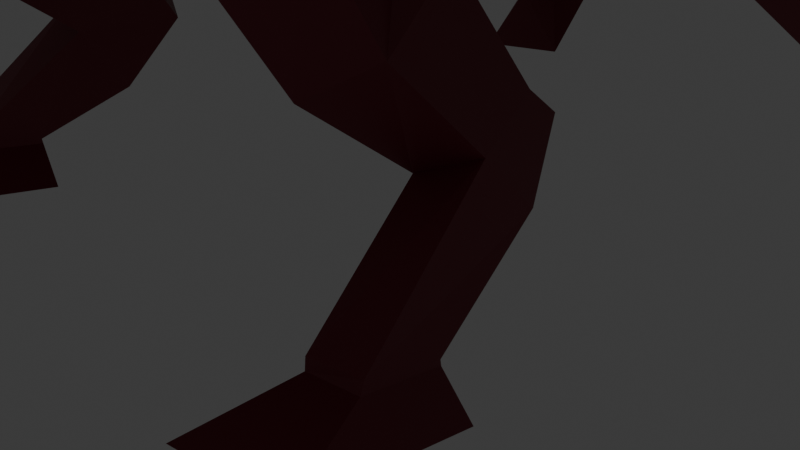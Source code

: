 # Source: fixed_dragon_F458_.blend  (saved by Blender 4.4.32; exported with 4.5.12 LTS)
import bpy
from mathutils import Matrix  # noqa: F401  (used for matrix-valued properties, if any)

bpy.ops.wm.read_factory_settings(use_empty=True)
scene = bpy.context.scene
scene.name = 'Scene'

# ---- collections
col_collection = bpy.data.collections.new('Collection'); scene.collection.children.link(col_collection)

# ---- materials (node trees are filled in below, after node groups)
mat_material_001 = bpy.data.materials.new('Material.001')

# ---- material node trees
mat_material_001.use_nodes = True; mat_material_001.node_tree.nodes.clear()
_N = mat_material_001.node_tree.nodes; _L = mat_material_001.node_tree.links
n0 = _N.new('ShaderNodeBsdfPrincipled'); n0.name = 'Principled BSDF'; n0.location = (10, 300)
n0.inputs[0].default_value = (0.2211, 0.02281, 0.03953, 1.0)
n1 = _N.new('ShaderNodeOutputMaterial'); n1.name = 'Material Output'; n1.location = (300, 300)
_L.new(n0.outputs[0], n1.inputs[0])
n1.is_active_output = True

# ---- world
world_world = bpy.data.worlds.new('World'); scene.world = world_world
world_world.use_nodes = True; world_world.node_tree.nodes.clear()
_N = world_world.node_tree.nodes; _L = world_world.node_tree.links
n0 = _N.new('ShaderNodeOutputWorld'); n0.name = 'World Output'; n0.location = (300, 300)
n1 = _N.new('ShaderNodeBackground'); n1.name = 'Background'; n1.location = (10, 300)
n1.inputs[0].default_value = (0.05088, 0.05088, 0.05088, 1.0)
_L.new(n1.outputs[0], n0.inputs[0])
n0.is_active_output = True
world_world.color = (0.05088, 0.05088, 0.05088)
world_world.sun_shadow_jitter_overblur = 0.0

# ---- cameras
cam_camera = bpy.data.cameras.new('Camera')
cam_camera.clip_end = 100.0
cam_camera.ortho_scale = 7.314

# ---- lights
light_light = bpy.data.lights.new('Light', 'POINT')
light_light.energy = 1000.0
light_light.shadow_soft_size = 0.1

# ---- meshes
me_cube_001 = bpy.data.meshes.new('Cube.001')
me_cube_001.from_pydata([(1.061, -1.353, -1.202), (1.061, -1.16, 1.076), (1.061, 1.024, -1.215), (1.061, 0.9911, 1.081), (0.0, 1.06, -1.476), (0.0, 0.969, 1.251), (0.0, -1.368, -1.464), (0.0, -1.201, 1.242), (0.0, 1.781, 1.469), (1.061, 1.779, 1.298), (1.061, 1.723, -0.9947), (0.0, 1.723, -0.9947), (0.0, 3.726, 0.7549), (0.8651, 3.666, 0.6), (0.8651, 3.219, -0.6857), (0.0, 3.219, -0.6857), (0.0, 5.254, -0.3559), (0.633, 5.194, -0.5106), (0.7699, 5.06, -1.562), (0.0, 5.06, -1.562), (0.0, 7.452, -1.177), (0.4947, 7.416, -1.342), (0.6315, 7.339, -1.945), (0.0, 7.339, -1.945), (0.0, 9.412, -1.845), (0.4728, 9.412, -1.845), (0.6096, 9.378, -2.31), (0.0, 9.378, -2.31), (0.0, 11.36, -2.344), (0.0, 11.36, -2.344), (0.0, 11.35, -2.523), (0.0, 11.35, -2.523), (0.9539, -1.736, 0.7051), (0.7661, -2.008, -1.148), (0.0, -2.147, -1.294), (0.0, -1.772, 0.8727), (0.8426, -2.835, 0.9125), (0.8595, -3.798, 0.193), (0.0, -4.027, 0.1081), (0.0, -2.713, 0.9757), (0.7078, -3.431, 1.12), (0.8193, -4.163, 0.5194), (0.0, -4.272, 0.2899), (0.0, -3.407, 1.12), (1.041, -3.285, -0.3503), (0.0, -3.3, -0.5775), (0.0, -2.409, 0.9287), (0.8964, -2.452, 0.7659), (0.6734, -4.107, 1.153), (0.754, -4.337, 0.5935), (0.0, -4.483, 0.3928), (0.0, -4.119, 1.194), (0.5842, -4.543, 1.16), (0.6229, -4.635, 0.6689), (0.0, -4.725, 0.4058), (0.0, -4.547, 1.268), (0.6749, -5.092, 1.12), (0.6901, -5.117, 0.6321), (0.0, -5.096, 0.3826), (0.0, -5.076, 1.24), (0.9078, -5.747, 1.369), (0.9078, -5.593, 0.2234), (0.0, -5.593, 0.2234), (0.0, -5.67, 1.512), (1.046, -6.231, 1.756), (1.097, -5.948, 0.1231), (0.0, -5.948, 0.1231), (0.0, -6.242, 1.94), (1.075, -6.703, 1.107), (1.014, -6.253, -0.02225), (0.0, -6.246, -0.02358), (0.0, -6.771, 1.326), (0.9463, -6.929, 0.6819), (0.8447, -6.724, -0.1769), (0.0, -6.72, -0.1777), (0.0, -7.076, 0.8075), (0.0, -8.292, 0.2471), (0.0, -8.197, -0.2599), (0.0, -7.902, -0.3031), (0.0, -8.042, 0.3437), (1.464, 1.007, -0.06711), (1.464, -1.256, -0.0632), (1.464, 1.751, 0.1515), (1.268, 3.442, -0.04282), (0.8254, 5.127, -1.036), (0.7174, 7.378, -1.644), (0.5916, 9.395, -2.077), (0.2964, 11.35, -2.434), (0.0, 11.35, -2.434), (1.29, -1.806, -0.1609), (1.148, -3.311, 0.5529), (1.073, -3.772, 0.8306), (1.253, -2.862, 0.2757), (0.9292, -4.205, 0.8971), (0.9039, -4.585, 0.9375), (0.9571, -5.096, 0.8842), (1.311, -5.685, 0.9337), (1.337, -6.077, 1.092), (1.131, -6.574, 0.7806), (1.142, -6.89, 0.4895), (0.2813, -8.297, 0.1223), (0.0, -8.369, 0.07893), (0.0, -7.134, -0.2272), (0.0, -7.35, 0.6322), (0.9237, -7.084, 0.6221), (0.8, -7.138, -0.2266), (1.116, -7.035, 0.4475), (0.9984, -6.774, 1.305), (0.8424, -7.08, 0.8083), (0.798, -7.354, 0.6328), (1.278, -6.459, 0.784), (1.247, -6.856, 0.4017), (1.202, -7.255, 0.31), (0.7897, -6.929, 0.6819), (0.9856, -6.89, 0.4895), (0.9188, -6.703, 1.107), (0.7671, -7.084, 0.6221), (0.9741, -6.574, 0.7806), (0.9591, -7.035, 0.4475), (1.381, -6.989, 2.411), (1.326, -6.868, 2.504), (1.482, -6.867, 2.465), (1.512, -6.966, 2.395), (2.27, -2.024, -1.294), (1.3, -2.308, -1.529), (1.731, -3.554, -1.019), (2.597, -3.064, -1.004), (2.535, -1.787, -1.362), (1.713, -1.836, -1.701), (2.328, -2.836, -2.221), (2.813, -2.554, -1.881), (2.608, -0.9529, -2.303), (2.071, -0.9844, -2.524), (2.31, -1.743, -2.875), (2.79, -1.558, -2.653), (2.579, -0.5884, -2.532), (2.084, -0.7811, -2.77), (2.302, -1.211, -3.482), (2.76, -0.9355, -3.151), (3.001, -2.724, -3.852), (2.521, -2.805, -3.87), (2.973, -1.999, -3.95), (2.514, -2.072, -3.957), (2.535, 1.889, -0.5869), (1.619, 1.806, -1.23), (1.538, 3.291, -0.8153), (2.181, 3.558, -0.5718), (2.88, 2.695, -1.462), (2.165, 2.63, -1.963), (2.102, 3.788, -1.64), (2.604, 3.997, -1.45), (3.028, 3.634, -2.158), (2.387, 3.703, -2.61), (2.331, 4.458, -1.975), (2.781, 4.587, -1.744), (3.205, 4.778, -2.591), (2.579, 5.038, -2.7), (2.384, 4.924, -2.177), (2.779, 4.962, -1.939), (2.986, 5.642, -2.267), (2.658, 5.722, -2.409), (2.455, 5.603, -2.204), (2.799, 5.598, -2.042), (3.236, 6.109, -2.858), (2.852, 6.252, -2.798), (3.145, 6.409, -2.448), (2.883, 6.474, -2.484), (3.386, 6.153, -3.224), (2.888, 6.209, -3.056), (3.269, 6.532, -2.689), (2.924, 6.525, -2.67), (3.734, 5.901, -4.068), (2.433, 5.857, -3.899), (3.598, 6.997, -2.573), (2.518, 6.974, -2.515), (1.082, -0.1696, -1.354), (1.082, -0.07842, 1.229), (0.0, -0.1145, 1.419), (0.0, -0.1572, -1.649), (1.538, -0.124, -0.06274), (1.533, 0.03351, 0.9023), (1.52, -0.607, 0.8257), (1.497, 0.5516, 0.9001), (1.51, 1.15, 0.9953), (1.57, 0.5425, 0.4913), (1.595, -0.671, 0.4157), (1.584, 1.12, 0.5857), (1.617, -0.009463, 0.4552), (1.652, 0.3833, 1.001), (1.913, -0.3594, 0.9849), (1.602, 1.097, 1.008), (1.62, 1.637, 1.103), (1.702, 1.074, 0.5406), (2.016, -0.4526, 0.4644), (1.721, 1.584, 0.634), (1.767, 0.3129, 0.4866), (2.445, 0.577, 1.197), (2.413, -0.6486, 1.05), (2.352, 1.767, 1.211), (2.387, 2.667, 1.368), (2.466, 1.72, 0.507), (2.533, -0.8216, 0.3419), (2.503, 2.571, 0.6618), (2.578, 0.4512, 0.4143), (3.523, 0.6139, 1.192), (3.486, -0.6349, 1.047), (3.378, 1.824, 1.22), (3.439, 2.742, 1.375), (3.233, 1.776, 0.5063), (3.351, -0.8115, 0.3281), (3.297, 2.644, 0.6586), (3.365, 0.4854, 0.3987), (4.668, -1.2, 1.028), (4.244, -1.5, 0.9842), (4.851, 0.3494, 1.064), (5.206, 1.469, 1.256), (4.633, 0.3357, 0.1895), (4.0, -1.676, 0.1037), (4.977, 1.391, 0.3784), (4.408, -1.309, 0.05255), (6.455, -1.473, 1.038), (5.916, -2.189, 0.9451), (6.687, 0.4945, 1.083), (7.138, 1.916, 1.327), (6.41, 0.4736, 0.004219), (5.606, -2.416, -0.1413), (6.847, 1.815, 0.2441), (6.124, -1.615, -0.1697), (8.648, -0.1445, 1.083), (8.116, -2.07, 0.8615), (8.876, 1.791, 1.164), (9.321, 3.194, 1.386), (8.604, 1.748, 0.3009), (7.811, -2.316, -0.01219), (9.034, 3.072, 0.5177), (8.321, -0.3092, 0.1179), (11.69, 0.5747, 1.688), (11.57, -1.508, 1.454), (11.5, 2.595, 1.838), (11.64, 4.129, 2.043), (11.25, 2.514, 0.7567), (11.33, -1.864, 0.9012), (11.4, 3.963, 0.9543), (11.41, 0.3524, 0.5429), (3.01, -2.754, -3.955), (2.534, -2.813, -3.974), (2.973, -1.985, -4.005), (2.514, -2.059, -4.006), (3.243, -1.896, -4.376), (2.285, -3.703, -4.308), (2.24, -2.056, -4.38), (3.324, -3.574, -4.267)], [], [(5, 3, 9, 8), (9, 3, 182, 183), (178, 175, 0, 6), (81, 1, 32, 89), (176, 177, 7, 1), (10, 14, 145, 144), (80, 2, 10, 82), (2, 4, 11, 10), (83, 14, 18, 84), (10, 11, 15, 14), (8, 9, 13, 12), (84, 18, 22, 85), (14, 15, 19, 18), (12, 13, 17, 16), (85, 22, 26, 86), (18, 19, 23, 22), (16, 17, 21, 20), (26, 27, 31, 30), (22, 23, 27, 26), (20, 21, 25, 24), (88, 28, 29, 87), (24, 25, 29, 28), (86, 26, 30, 87), (45, 44, 37, 38), (1, 7, 35, 32), (6, 0, 33, 34), (38, 37, 41, 42), (47, 46, 39, 36), (92, 47, 36, 90), (40, 43, 51, 48), (36, 39, 43, 40), (90, 36, 40, 91), (89, 32, 47, 92), (32, 35, 46, 47), (34, 33, 44, 45), (48, 51, 55, 52), (91, 40, 48, 93), (42, 41, 49, 50), (52, 55, 59, 56), (93, 48, 52, 94), (50, 49, 53, 54), (56, 59, 63, 60), (94, 52, 56, 95), (54, 53, 57, 58), (62, 61, 65, 66), (95, 56, 60, 96), (58, 57, 61, 62), (66, 65, 69, 70), (60, 63, 67, 64), (96, 60, 64, 97), (98, 68, 115, 117), (64, 67, 71, 107), (97, 64, 120, 121), (109, 103, 79, 76), (70, 69, 73, 74), (107, 71, 75, 108), (100, 76, 79, 101), (112, 109, 76, 100), (102, 105, 77, 78), (105, 112, 100, 77), (77, 100, 101, 78), (65, 97, 110, 69), (69, 110, 111, 73), (61, 96, 97, 65), (57, 95, 96, 61), (53, 94, 95, 57), (49, 93, 94, 53), (41, 91, 93, 49), (33, 89, 123, 124), (37, 90, 91, 41), (44, 92, 90, 37), (25, 86, 87, 29), (31, 88, 87, 30), (21, 85, 86, 25), (17, 84, 85, 21), (13, 83, 84, 17), (179, 80, 184, 187), (9, 82, 83, 13), (0, 81, 89, 33), (175, 179, 81, 0), (73, 111, 112, 105), (74, 73, 105, 102), (106, 99, 114, 118), (108, 75, 103, 109), (72, 68, 107, 108), (104, 72, 108, 109), (68, 98, 110, 107), (98, 99, 111, 110), (99, 106, 112, 111), (106, 104, 109, 112), (117, 115, 113, 114), (114, 113, 116, 118), (68, 72, 113, 115), (104, 106, 118, 116), (99, 98, 117, 114), (72, 104, 116, 113), (121, 120, 119, 122), (110, 97, 121, 122), (64, 107, 119, 120), (107, 110, 122, 119), (124, 123, 127, 128), (89, 92, 126, 123), (92, 44, 125, 126), (44, 33, 124, 125), (127, 130, 134, 131), (123, 126, 130, 127), (125, 124, 128, 129), (126, 125, 129, 130), (134, 133, 140, 139), (129, 128, 132, 133), (130, 129, 133, 134), (128, 127, 131, 132), (136, 135, 138, 137), (132, 131, 135, 136), (131, 134, 138, 135), (133, 132, 136, 137), (138, 134, 139, 141), (133, 137, 142, 140), (137, 138, 141, 142), (146, 143, 147, 150), (82, 10, 144, 143), (83, 82, 143, 146), (14, 83, 146, 145), (148, 149, 153, 152), (144, 145, 149, 148), (145, 146, 150, 149), (143, 144, 148, 147), (153, 154, 158, 157), (149, 150, 154, 153), (147, 148, 152, 151), (150, 147, 151, 154), (157, 158, 162, 161), (151, 152, 156, 155), (154, 151, 155, 158), (152, 153, 157, 156), (159, 160, 161, 162), (159, 155, 163, 165), (158, 155, 159, 162), (156, 157, 161, 160), (164, 166, 170, 168), (155, 156, 164, 163), (156, 160, 166, 164), (160, 159, 165, 166), (169, 167, 171, 173), (163, 164, 168, 167), (165, 163, 167, 169), (166, 165, 169, 170), (171, 172, 174, 173), (170, 169, 173, 174), (168, 170, 174, 172), (167, 168, 172, 171), (2, 80, 179, 175), (3, 5, 177, 176), (4, 2, 175, 178), (1, 81, 185, 181), (186, 183, 191, 194), (185, 187, 195, 193), (187, 184, 192, 195), (176, 1, 181, 180), (80, 82, 186, 184), (82, 9, 183, 186), (81, 179, 187, 185), (3, 176, 180, 182), (191, 190, 198, 199), (189, 193, 201, 197), (192, 194, 202, 200), (180, 181, 189, 188), (182, 180, 188, 190), (184, 186, 194, 192), (181, 185, 193, 189), (183, 182, 190, 191), (200, 202, 210, 208), (198, 196, 204, 206), (196, 197, 205, 204), (195, 192, 200, 203), (193, 195, 203, 201), (194, 191, 199, 202), (188, 189, 197, 196), (190, 188, 196, 198), (204, 205, 213, 212), (210, 207, 215, 218), (209, 211, 219, 217), (197, 201, 209, 205), (199, 198, 206, 207), (203, 200, 208, 211), (201, 203, 211, 209), (202, 199, 207, 210), (217, 219, 227, 225), (219, 216, 224, 227), (215, 214, 222, 223), (206, 204, 212, 214), (208, 210, 218, 216), (205, 209, 217, 213), (207, 206, 214, 215), (211, 208, 216, 219), (221, 225, 233, 229), (224, 226, 234, 232), (222, 220, 228, 230), (218, 215, 223, 226), (212, 213, 221, 220), (214, 212, 220, 222), (216, 218, 226, 224), (213, 217, 225, 221), (232, 234, 242, 240), (230, 228, 236, 238), (228, 229, 237, 236), (223, 222, 230, 231), (227, 224, 232, 235), (225, 227, 235, 233), (226, 223, 231, 234), (220, 221, 229, 228), (243, 236, 237, 241), (238, 240, 242, 239), (240, 238, 236, 243), (229, 233, 241, 237), (231, 230, 238, 239), (235, 232, 240, 243), (233, 235, 243, 241), (234, 231, 239, 242), (246, 247, 250, 248), (249, 251, 248, 250), (140, 142, 141, 139), (141, 246, 244, 139), (139, 244, 245, 140), (140, 245, 247, 142), (246, 141, 142, 247), (244, 246, 248, 251), (247, 245, 249, 250), (245, 244, 251, 249)])
_uv = me_cube_001.uv_layers.new(name='UVMap')
_uv.uv.foreach_set('vector', [0.75, 0.5, 0.625, 0.5, 0.625, 0.5, 0.75, 0.5, 0.625, 0.5, 0.625, 0.5, 0.625, 0.5, 0.625, 0.5, 0.25, 0.625, 0.375, 0.625, 0.375, 0.75, 0.25, 0.75, 0.5, 0.75, 0.625, 0.75, 0.625, 0.75, 0.5, 0.75, 0.625, 0.625, 0.75, 0.625, 0.75, 0.75, 0.625, 0.75, 0.375, 0.5, 0.375, 0.5, 0.375, 0.5, 0.375, 0.5, 0.5, 0.5, 0.375, 0.5, 0.375, 0.5, 0.5, 0.5, 0.375, 0.5, 0.25, 0.5, 0.25, 0.5, 0.375, 0.5, 0.5, 0.5, 0.375, 0.5, 0.375, 0.5, 0.5, 0.5, 0.375, 0.5, 0.25, 0.5, 0.25, 0.5, 0.375, 0.5, 0.75, 0.5, 0.625, 0.5, 0.625, 0.5, 0.75, 0.5, 0.5, 0.5, 0.375, 0.5, 0.375, 0.5, 0.5, 0.5, 0.375, 0.5, 0.25, 0.5, 0.25, 0.5, 0.375, 0.5, 0.75, 0.5, 0.625, 0.5, 0.625, 0.5, 0.75, 0.5, 0.5, 0.5, 0.375, 0.5, 0.375, 0.5, 0.5, 0.5, 0.375, 0.5, 0.25, 0.5, 0.25, 0.5, 0.375, 0.5, 0.75, 0.5, 0.625, 0.5, 0.625, 0.5, 0.75, 0.5, 0.375, 0.5, 0.25, 0.5, 0.25, 0.5, 0.375, 0.5, 0.375, 0.5, 0.25, 0.5, 0.25, 0.5, 0.375, 0.5, 0.75, 0.5, 0.625, 0.5, 0.625, 0.5, 0.75, 0.5, 0.5, 0.375, 0.625, 0.375, 0.625, 0.5, 0.5, 0.5, 0.75, 0.5, 0.625, 0.5, 0.625, 0.5, 0.75, 0.5, 0.5, 0.5, 0.375, 0.5, 0.375, 0.5, 0.5, 0.5, 0.25, 0.75, 0.375, 0.75, 0.375, 0.75, 0.25, 0.75, 0.625, 0.75, 0.75, 0.75, 0.75, 0.75, 0.625, 0.75, 0.25, 0.75, 0.375, 0.75, 0.375, 0.75, 0.25, 0.75, 0.25, 0.75, 0.375, 0.75, 0.375, 0.75, 0.25, 0.75, 0.625, 0.75, 0.75, 0.75, 0.75, 0.75, 0.625, 0.75, 0.5, 0.75, 0.625, 0.75, 0.625, 0.75, 0.5, 0.75, 0.625, 0.75, 0.75, 0.75, 0.75, 0.75, 0.625, 0.75, 0.625, 0.75, 0.75, 0.75, 0.75, 0.75, 0.625, 0.75, 0.5, 0.75, 0.625, 0.75, 0.625, 0.75, 0.5, 0.75, 0.5, 0.75, 0.625, 0.75, 0.625, 0.75, 0.5, 0.75, 0.625, 0.75, 0.75, 0.75, 0.75, 0.75, 0.625, 0.75, 0.25, 0.75, 0.375, 0.75, 0.375, 0.75, 0.25, 0.75, 0.625, 0.75, 0.75, 0.75, 0.75, 0.75, 0.625, 0.75, 0.5, 0.75, 0.625, 0.75, 0.625, 0.75, 0.5, 0.75, 0.25, 0.75, 0.375, 0.75, 0.375, 0.75, 0.25, 0.75, 0.625, 0.75, 0.75, 0.75, 0.75, 0.75, 0.625, 0.75, 0.5, 0.75, 0.625, 0.75, 0.625, 0.75, 0.5, 0.75, 0.25, 0.75, 0.375, 0.75, 0.375, 0.75, 0.25, 0.75, 0.625, 0.75, 0.75, 0.75, 0.75, 0.75, 0.625, 0.75, 0.5, 0.75, 0.625, 0.75, 0.625, 0.75, 0.5, 0.75, 0.25, 0.75, 0.375, 0.75, 0.375, 0.75, 0.25, 0.75, 0.25, 0.75, 0.375, 0.75, 0.375, 0.75, 0.25, 0.75, 0.5, 0.75, 0.625, 0.75, 0.625, 0.75, 0.5, 0.75, 0.25, 0.75, 0.375, 0.75, 0.375, 0.75, 0.25, 0.75, 0.25, 0.75, 0.375, 0.75, 0.375, 0.75, 0.25, 0.75, 0.625, 0.75, 0.75, 0.75, 0.75, 0.75, 0.625, 0.75, 0.5, 0.75, 0.625, 0.75, 0.625, 0.75, 0.5, 0.75, 0.5342, 0.75, 0.5907, 0.75, 0.5907, 0.75, 0.5342, 0.75, 0.625, 0.75, 0.75, 0.75, 0.75, 0.75, 0.625, 0.75, 0.5, 0.75, 0.625, 0.75, 0.625, 0.75, 0.5, 0.75, 0.625, 0.75, 0.75, 0.75, 0.75, 0.75, 0.625, 0.75, 0.25, 0.75, 0.375, 0.75, 0.375, 0.75, 0.25, 0.75, 0.625, 0.75, 0.75, 0.75, 0.75, 0.75, 0.625, 0.75, 0.5, 0.75, 0.625, 0.75, 0.625, 0.875, 0.5, 0.875, 0.5, 0.75, 0.625, 0.75, 0.625, 0.75, 0.5, 0.75, 0.25, 0.75, 0.375, 0.75, 0.375, 0.75, 0.25, 0.75, 0.375, 0.75, 0.5, 0.75, 0.5, 0.75, 0.375, 0.75, 0.375, 0.75, 0.5, 0.75, 0.5, 0.875, 0.375, 0.875, 0.375, 0.75, 0.5, 0.75, 0.5, 0.75, 0.375, 0.75, 0.375, 0.75, 0.5, 0.75, 0.5, 0.75, 0.375, 0.75, 0.375, 0.75, 0.5, 0.75, 0.5, 0.75, 0.375, 0.75, 0.375, 0.75, 0.5, 0.75, 0.5, 0.75, 0.375, 0.75, 0.375, 0.75, 0.5, 0.75, 0.5, 0.75, 0.375, 0.75, 0.375, 0.75, 0.5, 0.75, 0.5, 0.75, 0.375, 0.75, 0.375, 0.75, 0.5, 0.75, 0.5, 0.75, 0.375, 0.75, 0.375, 0.75, 0.5, 0.75, 0.5, 0.75, 0.375, 0.75, 0.375, 0.75, 0.5, 0.75, 0.5, 0.75, 0.375, 0.75, 0.375, 0.75, 0.5, 0.75, 0.5, 0.75, 0.375, 0.75, 0.625, 0.5, 0.5, 0.5, 0.5, 0.5, 0.625, 0.5, 0.375, 0.375, 0.5, 0.375, 0.5, 0.5, 0.375, 0.5, 0.625, 0.5, 0.5, 0.5, 0.5, 0.5, 0.625, 0.5, 0.625, 0.5, 0.5, 0.5, 0.5, 0.5, 0.625, 0.5, 0.625, 0.5, 0.5, 0.5, 0.5, 0.5, 0.625, 0.5, 0.5, 0.625, 0.5, 0.5, 0.5, 0.5, 0.5, 0.625, 0.625, 0.5, 0.5, 0.5, 0.5, 0.5, 0.625, 0.5, 0.375, 0.75, 0.5, 0.75, 0.5, 0.75, 0.375, 0.75, 0.375, 0.625, 0.5, 0.625, 0.5, 0.75, 0.375, 0.75, 0.375, 0.75, 0.5, 0.75, 0.5, 0.75, 0.375, 0.75, 0.25, 0.75, 0.375, 0.75, 0.375, 0.75, 0.25, 0.75, 0.5342, 0.75, 0.5335, 0.75, 0.5335, 0.75, 0.5342, 0.75, 0.625, 0.75, 0.75, 0.75, 0.75, 0.75, 0.625, 0.75, 0.5919, 0.75, 0.5907, 0.75, 0.625, 0.75, 0.625, 0.75, 0.591, 0.75, 0.5919, 0.75, 0.625, 0.75, 0.625, 0.75, 0.5907, 0.75, 0.5342, 0.75, 0.5, 0.75, 0.625, 0.75, 0.5342, 0.75, 0.5335, 0.75, 0.5, 0.75, 0.5, 0.75, 0.5335, 0.75, 0.5342, 0.75, 0.5, 0.75, 0.5, 0.75, 0.5342, 0.75, 0.591, 0.75, 0.625, 0.75, 0.5, 0.75, 0.5342, 0.75, 0.5907, 0.75, 0.5919, 0.75, 0.5335, 0.75, 0.5335, 0.75, 0.5919, 0.75, 0.591, 0.75, 0.5342, 0.75, 0.5907, 0.75, 0.5919, 0.75, 0.5919, 0.75, 0.5907, 0.75, 0.591, 0.75, 0.5342, 0.75, 0.5342, 0.75, 0.591, 0.75, 0.5335, 0.75, 0.5342, 0.75, 0.5342, 0.75, 0.5335, 0.75, 0.5919, 0.75, 0.591, 0.75, 0.591, 0.75, 0.5919, 0.75, 0.5, 0.75, 0.625, 0.75, 0.625, 0.75, 0.5, 0.75, 0.5, 0.75, 0.5, 0.75, 0.5, 0.75, 0.5, 0.75, 0.625, 0.75, 0.625, 0.75, 0.625, 0.75, 0.625, 0.75, 0.625, 0.75, 0.5, 0.75, 0.5, 0.75, 0.625, 0.75, 0.375, 0.75, 0.5, 0.75, 0.5, 0.75, 0.375, 0.75, 0.5, 0.75, 0.5, 0.75, 0.5, 0.75, 0.5, 0.75, 0.5, 0.75, 0.375, 0.75, 0.375, 0.75, 0.5, 0.75, 0.375, 0.75, 0.375, 0.75, 0.375, 0.75, 0.375, 0.75, 0.5, 0.75, 0.5, 0.75, 0.5, 0.75, 0.5, 0.75, 0.5, 0.75, 0.5, 0.75, 0.5, 0.75, 0.5, 0.75, 0.375, 0.75, 0.375, 0.75, 0.375, 0.75, 0.375, 0.75, 0.5, 0.75, 0.375, 0.75, 0.375, 0.75, 0.5, 0.75, 0.5, 0.75, 0.375, 0.75, 0.375, 0.75, 0.5, 0.75, 0.375, 0.75, 0.375, 0.75, 0.375, 0.75, 0.375, 0.75, 0.5, 0.75, 0.375, 0.75, 0.375, 0.75, 0.5, 0.75, 0.375, 0.75, 0.5, 0.75, 0.5, 0.75, 0.375, 0.75, 0.375, 0.75, 0.5, 0.75, 0.5, 0.75, 0.375, 0.75, 0.375, 0.75, 0.5, 0.75, 0.5, 0.75, 0.375, 0.75, 0.5, 0.75, 0.5, 0.75, 0.5, 0.75, 0.5, 0.75, 0.375, 0.75, 0.375, 0.75, 0.375, 0.75, 0.375, 0.75, 0.5, 0.75, 0.5, 0.75, 0.5, 0.75, 0.5, 0.75, 0.375, 0.75, 0.375, 0.75, 0.375, 0.75, 0.375, 0.75, 0.375, 0.75, 0.5, 0.75, 0.5, 0.75, 0.375, 0.75, 0.5, 0.5, 0.5, 0.5, 0.5, 0.5, 0.5, 0.5, 0.5, 0.5, 0.375, 0.5, 0.375, 0.5, 0.5, 0.5, 0.5, 0.5, 0.5, 0.5, 0.5, 0.5, 0.5, 0.5, 0.375, 0.5, 0.5, 0.5, 0.5, 0.5, 0.375, 0.5, 0.375, 0.5, 0.375, 0.5, 0.375, 0.5, 0.375, 0.5, 0.375, 0.5, 0.375, 0.5, 0.375, 0.5, 0.375, 0.5, 0.375, 0.5, 0.5, 0.5, 0.5, 0.5, 0.375, 0.5, 0.5, 0.5, 0.375, 0.5, 0.375, 0.5, 0.5, 0.5, 0.375, 0.5, 0.5, 0.5, 0.5, 0.5, 0.375, 0.5, 0.375, 0.5, 0.5, 0.5, 0.5, 0.5, 0.375, 0.5, 0.5, 0.5, 0.375, 0.5, 0.375, 0.5, 0.5, 0.5, 0.5, 0.5, 0.5, 0.5, 0.5, 0.5, 0.5, 0.5, 0.375, 0.5, 0.5, 0.5, 0.5, 0.5, 0.375, 0.5, 0.5, 0.5, 0.375, 0.5, 0.375, 0.5, 0.5, 0.5, 0.5, 0.5, 0.5, 0.5, 0.5, 0.5, 0.5, 0.5, 0.375, 0.5, 0.375, 0.5, 0.375, 0.5, 0.375, 0.5, 0.5, 0.5, 0.375, 0.5, 0.375, 0.5, 0.5, 0.5, 0.5, 0.5, 0.5, 0.5, 0.5, 0.5, 0.5, 0.5, 0.5, 0.5, 0.5, 0.5, 0.5, 0.5, 0.5, 0.5, 0.375, 0.5, 0.375, 0.5, 0.375, 0.5, 0.375, 0.5, 0.375, 0.5, 0.375, 0.5, 0.375, 0.5, 0.375, 0.5, 0.5, 0.5, 0.375, 0.5, 0.375, 0.5, 0.5, 0.5, 0.375, 0.5, 0.375, 0.5, 0.375, 0.5, 0.375, 0.5, 0.375, 0.5, 0.5, 0.5, 0.5, 0.5, 0.375, 0.5, 0.5, 0.5, 0.5, 0.5, 0.5, 0.5, 0.5, 0.5, 0.5, 0.5, 0.375, 0.5, 0.375, 0.5, 0.5, 0.5, 0.5, 0.5, 0.5, 0.5, 0.5, 0.5, 0.5, 0.5, 0.375, 0.5, 0.5, 0.5, 0.5, 0.5, 0.375, 0.5, 0.5, 0.5, 0.375, 0.5, 0.375, 0.5, 0.5, 0.5, 0.375, 0.5, 0.5, 0.5, 0.5, 0.5, 0.375, 0.5, 0.375, 0.5, 0.375, 0.5, 0.375, 0.5, 0.375, 0.5, 0.5, 0.5, 0.375, 0.5, 0.375, 0.5, 0.5, 0.5, 0.375, 0.5, 0.5, 0.5, 0.5, 0.625, 0.375, 0.625, 0.625, 0.5, 0.75, 0.5, 0.75, 0.625, 0.625, 0.625, 0.25, 0.5, 0.375, 0.5, 0.375, 0.625, 0.25, 0.625, 0.625, 0.75, 0.5, 0.75, 0.5, 0.75, 0.625, 0.75, 0.5, 0.5, 0.625, 0.5, 0.625, 0.5, 0.5, 0.5, 0.5, 0.75, 0.5, 0.625, 0.5, 0.625, 0.5, 0.75, 0.5, 0.625, 0.5, 0.5, 0.5, 0.5, 0.5, 0.625, 0.625, 0.625, 0.625, 0.75, 0.625, 0.75, 0.625, 0.625, 0.5, 0.5, 0.5, 0.5, 0.5, 0.5, 0.5, 0.5, 0.5, 0.5, 0.625, 0.5, 0.625, 0.5, 0.5, 0.5, 0.5, 0.75, 0.5, 0.625, 0.5, 0.625, 0.5, 0.75, 0.625, 0.5, 0.625, 0.625, 0.625, 0.625, 0.625, 0.5, 0.625, 0.5, 0.625, 0.5, 0.625, 0.5, 0.625, 0.5, 0.625, 0.75, 0.5, 0.75, 0.5, 0.75, 0.625, 0.75, 0.5, 0.5, 0.5, 0.5, 0.5, 0.5, 0.5, 0.5, 0.625, 0.625, 0.625, 0.75, 0.625, 0.75, 0.625, 0.625, 0.625, 0.5, 0.625, 0.625, 0.625, 0.625, 0.625, 0.5, 0.5, 0.5, 0.5, 0.5, 0.5, 0.5, 0.5, 0.5, 0.625, 0.75, 0.5, 0.75, 0.5, 0.75, 0.625, 0.75, 0.625, 0.5, 0.625, 0.5, 0.625, 0.5, 0.625, 0.5, 0.5, 0.5, 0.5, 0.5, 0.5, 0.5, 0.5, 0.5, 0.625, 0.5, 0.625, 0.625, 0.625, 0.625, 0.625, 0.5, 0.625, 0.625, 0.625, 0.75, 0.625, 0.75, 0.625, 0.625, 0.5, 0.625, 0.5, 0.5, 0.5, 0.5, 0.5, 0.625, 0.5, 0.75, 0.5, 0.625, 0.5, 0.625, 0.5, 0.75, 0.5, 0.5, 0.625, 0.5, 0.625, 0.5, 0.5, 0.5, 0.625, 0.625, 0.625, 0.75, 0.625, 0.75, 0.625, 0.625, 0.625, 0.5, 0.625, 0.625, 0.625, 0.625, 0.625, 0.5, 0.625, 0.625, 0.625, 0.75, 0.625, 0.75, 0.625, 0.625, 0.5, 0.5, 0.625, 0.5, 0.625, 0.5, 0.5, 0.5, 0.5, 0.75, 0.5, 0.625, 0.5, 0.625, 0.5, 0.75, 0.625, 0.75, 0.5, 0.75, 0.5, 0.75, 0.625, 0.75, 0.625, 0.5, 0.625, 0.5, 0.625, 0.5, 0.625, 0.5, 0.5, 0.625, 0.5, 0.5, 0.5, 0.5, 0.5, 0.625, 0.5, 0.75, 0.5, 0.625, 0.5, 0.625, 0.5, 0.75, 0.5, 0.5, 0.625, 0.5, 0.625, 0.5, 0.5, 0.5, 0.5, 0.75, 0.5, 0.625, 0.5, 0.625, 0.5, 0.75, 0.5, 0.625, 0.5, 0.5, 0.5, 0.5, 0.5, 0.625, 0.625, 0.5, 0.625, 0.5, 0.625, 0.5, 0.625, 0.5, 0.625, 0.5, 0.625, 0.625, 0.625, 0.625, 0.625, 0.5, 0.5, 0.5, 0.5, 0.5, 0.5, 0.5, 0.5, 0.5, 0.625, 0.75, 0.5, 0.75, 0.5, 0.75, 0.625, 0.75, 0.625, 0.5, 0.625, 0.5, 0.625, 0.5, 0.625, 0.5, 0.5, 0.625, 0.5, 0.5, 0.5, 0.5, 0.5, 0.625, 0.625, 0.75, 0.5, 0.75, 0.5, 0.75, 0.625, 0.75, 0.5, 0.5, 0.5, 0.5, 0.5, 0.5, 0.5, 0.5, 0.625, 0.5, 0.625, 0.625, 0.625, 0.625, 0.625, 0.5, 0.5, 0.5, 0.625, 0.5, 0.625, 0.5, 0.5, 0.5, 0.625, 0.625, 0.625, 0.75, 0.625, 0.75, 0.625, 0.625, 0.625, 0.5, 0.625, 0.625, 0.625, 0.625, 0.625, 0.5, 0.5, 0.5, 0.5, 0.5, 0.5, 0.5, 0.5, 0.5, 0.625, 0.75, 0.5, 0.75, 0.5, 0.75, 0.625, 0.75, 0.5, 0.5, 0.5, 0.5, 0.5, 0.5, 0.5, 0.5, 0.625, 0.5, 0.625, 0.625, 0.625, 0.625, 0.625, 0.5, 0.625, 0.625, 0.625, 0.75, 0.625, 0.75, 0.625, 0.625, 0.625, 0.5, 0.625, 0.5, 0.625, 0.5, 0.625, 0.5, 0.5, 0.625, 0.5, 0.5, 0.5, 0.5, 0.5, 0.625, 0.5, 0.75, 0.5, 0.625, 0.5, 0.625, 0.5, 0.75, 0.5, 0.5, 0.625, 0.5, 0.625, 0.5, 0.5, 0.5, 0.625, 0.625, 0.625, 0.75, 0.625, 0.75, 0.625, 0.625, 0.5, 0.625, 0.625, 0.625, 0.625, 0.75, 0.5, 0.75, 0.625, 0.5, 0.5, 0.5, 0.5, 0.5, 0.625, 0.5, 0.5, 0.5, 0.625, 0.5, 0.625, 0.625, 0.5, 0.625, 0.625, 0.75, 0.5, 0.75, 0.5, 0.75, 0.625, 0.75, 0.625, 0.5, 0.625, 0.5, 0.625, 0.5, 0.625, 0.5, 0.5, 0.625, 0.5, 0.5, 0.5, 0.5, 0.5, 0.625, 0.5, 0.75, 0.5, 0.625, 0.5, 0.625, 0.5, 0.75, 0.5, 0.5, 0.625, 0.5, 0.625, 0.5, 0.5, 0.5, 0.0, 0.0, 0.0, 0.0, 0.0, 0.0, 0.0, 0.0, 0.0, 0.0, 0.0, 0.0, 0.0, 0.0, 0.0, 0.0, 0.375, 0.75, 0.375, 0.75, 0.5, 0.75, 0.5, 0.75, 0.0, 0.0, 0.0, 0.0, 0.0, 0.0, 0.0, 0.0, 0.0, 0.0, 0.0, 0.0, 0.0, 0.0, 0.0, 0.0, 0.0, 0.0, 0.0, 0.0, 0.0, 0.0, 0.0, 0.0, 0.0, 0.0, 0.0, 0.0, 0.0, 0.0, 0.0, 0.0, 0.0, 0.0, 0.0, 0.0, 0.0, 0.0, 0.0, 0.0, 0.0, 0.0, 0.0, 0.0, 0.0, 0.0, 0.0, 0.0, 0.0, 0.0, 0.0, 0.0, 0.0, 0.0, 0.0, 0.0])
me_cube_001.materials.append(mat_material_001)
me_cube_001.update()
arm_metarig = bpy.data.armatures.new('metarig')  # bones are not reproduced

# ---- objects
ob_light = bpy.data.objects.new('Light', light_light)
ob_camera = bpy.data.objects.new('Camera', cam_camera)
ob_metarig = bpy.data.objects.new('metarig', arm_metarig)
ob_cube = bpy.data.objects.new('Cube', me_cube_001)

# ---- transforms, parenting, visibility, modifiers, constraints
ob_light.location = (4.076, 1.005, 5.904)
ob_light.rotation_euler = (0.6503, 0.05522, 1.866)
ob_light.lock_rotations_4d = False
ob_light.empty_display_type = 'ARROWS'
ob_light.color = (0.0, 0.0, 0.0, 0.0)
ob_light.lineart.crease_threshold = 0.0
ob_camera.location = (7.359, -6.926, 4.958)
ob_camera.rotation_euler = (1.109, 0.0, 0.8149)
ob_camera.lock_rotations_4d = False
ob_camera.empty_display_type = 'ARROWS'
ob_camera.color = (0.0, 0.0, 0.0, 0.0)
ob_camera.display_type = 'WIRE'
ob_camera.lineart.crease_threshold = 0.0
ob_metarig.location = (0.0, 0.0, 0.6409)
ob_metarig.scale = (21.5, 21.5, 21.5)
ob_cube.location = (0.0, 0.0, 4.53)
ob_cube.rotation_euler = (-0.109, -0.0, 0.0)
_m = ob_cube.modifiers.new('Mirror', 'MIRROR')
_m.use_clip = True

# ---- collection membership
col_collection.objects.link(ob_light)
col_collection.objects.link(ob_camera)
col_collection.objects.link(ob_metarig)
col_collection.objects.link(ob_cube)

# ---- scene / render settings (as saved in the file)
scene.camera = ob_camera
scene.frame_start = 1; scene.frame_end = 250; scene.frame_set(1)
scene.render.engine = 'BLENDER_EEVEE_NEXT'
bpy.context.view_layer.update()
